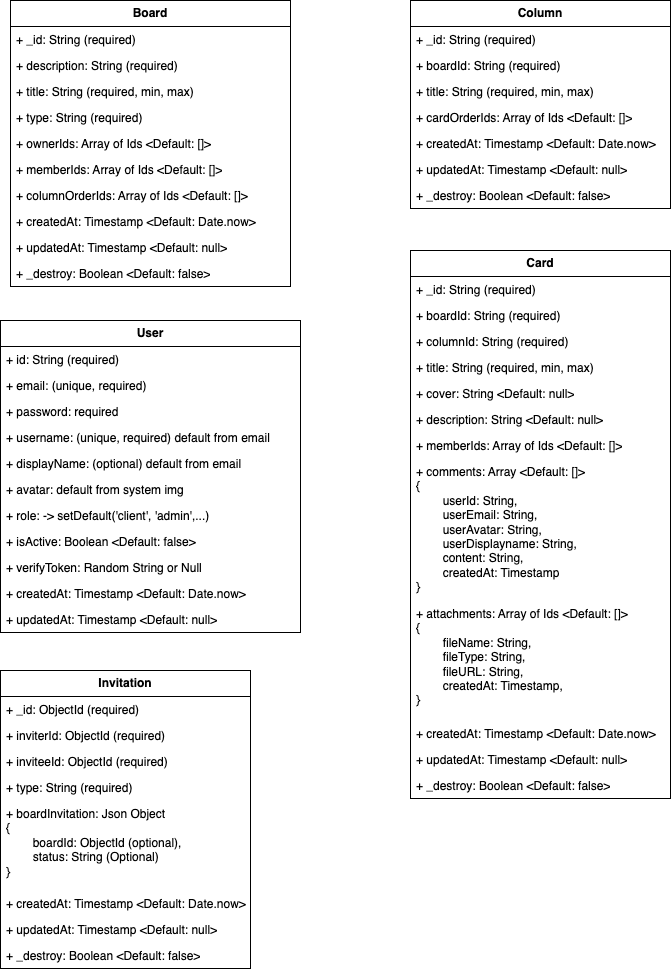

The diagram above was exported from draw.io. Its source (the exported page's mxGraphModel, read from the mxfile embedded in the PNG):
<mxGraphModel dx="883" dy="1278" grid="1" gridSize="10" guides="1" tooltips="1" connect="1" arrows="1" fold="1" page="1" pageScale="1" pageWidth="1100" pageHeight="850" background="none" math="0" shadow="0">
  <root>
    <mxCell id="0" />
    <mxCell id="1" parent="0" />
    <mxCell id="PxVreWjxkxfP5Yj4VWpt-1" value="&lt;b&gt;Board&lt;/b&gt;" style="swimlane;fontStyle=0;childLayout=stackLayout;horizontal=1;startSize=26;fillColor=none;horizontalStack=0;resizeParent=1;resizeParentMax=0;resizeLast=0;collapsible=1;marginBottom=0;whiteSpace=wrap;html=1;" vertex="1" parent="1">
      <mxGeometry x="310" y="200" width="280" height="286" as="geometry" />
    </mxCell>
    <mxCell id="PxVreWjxkxfP5Yj4VWpt-2" value="+ _id: String (required)" style="text;strokeColor=none;fillColor=none;align=left;verticalAlign=top;spacingLeft=4;spacingRight=4;overflow=hidden;rotatable=0;points=[[0,0.5],[1,0.5]];portConstraint=eastwest;whiteSpace=wrap;html=1;" vertex="1" parent="PxVreWjxkxfP5Yj4VWpt-1">
      <mxGeometry y="26" width="280" height="26" as="geometry" />
    </mxCell>
    <mxCell id="PxVreWjxkxfP5Yj4VWpt-3" value="+ description: String (required)" style="text;strokeColor=none;fillColor=none;align=left;verticalAlign=top;spacingLeft=4;spacingRight=4;overflow=hidden;rotatable=0;points=[[0,0.5],[1,0.5]];portConstraint=eastwest;whiteSpace=wrap;html=1;" vertex="1" parent="PxVreWjxkxfP5Yj4VWpt-1">
      <mxGeometry y="52" width="280" height="26" as="geometry" />
    </mxCell>
    <mxCell id="PxVreWjxkxfP5Yj4VWpt-4" value="+ title: String (required, min, max)" style="text;strokeColor=none;fillColor=none;align=left;verticalAlign=top;spacingLeft=4;spacingRight=4;overflow=hidden;rotatable=0;points=[[0,0.5],[1,0.5]];portConstraint=eastwest;whiteSpace=wrap;html=1;" vertex="1" parent="PxVreWjxkxfP5Yj4VWpt-1">
      <mxGeometry y="78" width="280" height="26" as="geometry" />
    </mxCell>
    <mxCell id="PxVreWjxkxfP5Yj4VWpt-8" value="+ type: String (required)" style="text;strokeColor=none;fillColor=none;align=left;verticalAlign=top;spacingLeft=4;spacingRight=4;overflow=hidden;rotatable=0;points=[[0,0.5],[1,0.5]];portConstraint=eastwest;whiteSpace=wrap;html=1;" vertex="1" parent="PxVreWjxkxfP5Yj4VWpt-1">
      <mxGeometry y="104" width="280" height="26" as="geometry" />
    </mxCell>
    <mxCell id="PxVreWjxkxfP5Yj4VWpt-9" value="+ ownerIds: Array of Ids &amp;lt;Default: []&amp;gt;" style="text;strokeColor=none;fillColor=none;align=left;verticalAlign=top;spacingLeft=4;spacingRight=4;overflow=hidden;rotatable=0;points=[[0,0.5],[1,0.5]];portConstraint=eastwest;whiteSpace=wrap;html=1;" vertex="1" parent="PxVreWjxkxfP5Yj4VWpt-1">
      <mxGeometry y="130" width="280" height="26" as="geometry" />
    </mxCell>
    <mxCell id="PxVreWjxkxfP5Yj4VWpt-10" value="+ memberIds: Array of Ids &amp;lt;Default: []&amp;gt;" style="text;strokeColor=none;fillColor=none;align=left;verticalAlign=top;spacingLeft=4;spacingRight=4;overflow=hidden;rotatable=0;points=[[0,0.5],[1,0.5]];portConstraint=eastwest;whiteSpace=wrap;html=1;" vertex="1" parent="PxVreWjxkxfP5Yj4VWpt-1">
      <mxGeometry y="156" width="280" height="26" as="geometry" />
    </mxCell>
    <mxCell id="PxVreWjxkxfP5Yj4VWpt-7" value="+ columnOrderIds: Array of Ids &amp;lt;Default: []&amp;gt;" style="text;strokeColor=none;fillColor=none;align=left;verticalAlign=top;spacingLeft=4;spacingRight=4;overflow=hidden;rotatable=0;points=[[0,0.5],[1,0.5]];portConstraint=eastwest;whiteSpace=wrap;html=1;" vertex="1" parent="PxVreWjxkxfP5Yj4VWpt-1">
      <mxGeometry y="182" width="280" height="26" as="geometry" />
    </mxCell>
    <mxCell id="PxVreWjxkxfP5Yj4VWpt-11" value="+ createdAt: Timestamp &amp;lt;Default: Date.now&amp;gt;" style="text;strokeColor=none;fillColor=none;align=left;verticalAlign=top;spacingLeft=4;spacingRight=4;overflow=hidden;rotatable=0;points=[[0,0.5],[1,0.5]];portConstraint=eastwest;whiteSpace=wrap;html=1;" vertex="1" parent="PxVreWjxkxfP5Yj4VWpt-1">
      <mxGeometry y="208" width="280" height="26" as="geometry" />
    </mxCell>
    <mxCell id="PxVreWjxkxfP5Yj4VWpt-5" value="+ updatedAt: Timestamp &amp;lt;Default: null&amp;gt;" style="text;strokeColor=none;fillColor=none;align=left;verticalAlign=top;spacingLeft=4;spacingRight=4;overflow=hidden;rotatable=0;points=[[0,0.5],[1,0.5]];portConstraint=eastwest;whiteSpace=wrap;html=1;" vertex="1" parent="PxVreWjxkxfP5Yj4VWpt-1">
      <mxGeometry y="234" width="280" height="26" as="geometry" />
    </mxCell>
    <mxCell id="PxVreWjxkxfP5Yj4VWpt-6" value="+ _destroy: Boolean &amp;lt;Default: false&amp;gt;" style="text;strokeColor=none;fillColor=none;align=left;verticalAlign=top;spacingLeft=4;spacingRight=4;overflow=hidden;rotatable=0;points=[[0,0.5],[1,0.5]];portConstraint=eastwest;whiteSpace=wrap;html=1;" vertex="1" parent="PxVreWjxkxfP5Yj4VWpt-1">
      <mxGeometry y="260" width="280" height="26" as="geometry" />
    </mxCell>
    <mxCell id="PxVreWjxkxfP5Yj4VWpt-12" value="&lt;b&gt;Column&lt;/b&gt;" style="swimlane;fontStyle=0;childLayout=stackLayout;horizontal=1;startSize=26;fillColor=none;horizontalStack=0;resizeParent=1;resizeParentMax=0;resizeLast=0;collapsible=1;marginBottom=0;whiteSpace=wrap;html=1;" vertex="1" parent="1">
      <mxGeometry x="710" y="200" width="260" height="208" as="geometry" />
    </mxCell>
    <mxCell id="PxVreWjxkxfP5Yj4VWpt-13" value="+ _id: String (required)" style="text;strokeColor=none;fillColor=none;align=left;verticalAlign=top;spacingLeft=4;spacingRight=4;overflow=hidden;rotatable=0;points=[[0,0.5],[1,0.5]];portConstraint=eastwest;whiteSpace=wrap;html=1;" vertex="1" parent="PxVreWjxkxfP5Yj4VWpt-12">
      <mxGeometry y="26" width="260" height="26" as="geometry" />
    </mxCell>
    <mxCell id="PxVreWjxkxfP5Yj4VWpt-14" value="+ boardId: String (required)" style="text;strokeColor=none;fillColor=none;align=left;verticalAlign=top;spacingLeft=4;spacingRight=4;overflow=hidden;rotatable=0;points=[[0,0.5],[1,0.5]];portConstraint=eastwest;whiteSpace=wrap;html=1;" vertex="1" parent="PxVreWjxkxfP5Yj4VWpt-12">
      <mxGeometry y="52" width="260" height="26" as="geometry" />
    </mxCell>
    <mxCell id="PxVreWjxkxfP5Yj4VWpt-20" value="+ title: String (required, min, max)" style="text;strokeColor=none;fillColor=none;align=left;verticalAlign=top;spacingLeft=4;spacingRight=4;overflow=hidden;rotatable=0;points=[[0,0.5],[1,0.5]];portConstraint=eastwest;whiteSpace=wrap;html=1;" vertex="1" parent="PxVreWjxkxfP5Yj4VWpt-12">
      <mxGeometry y="78" width="260" height="26" as="geometry" />
    </mxCell>
    <mxCell id="PxVreWjxkxfP5Yj4VWpt-22" value="+ cardOrderIds: Array of Ids &amp;lt;Default: []&amp;gt;" style="text;strokeColor=none;fillColor=none;align=left;verticalAlign=top;spacingLeft=4;spacingRight=4;overflow=hidden;rotatable=0;points=[[0,0.5],[1,0.5]];portConstraint=eastwest;whiteSpace=wrap;html=1;" vertex="1" parent="PxVreWjxkxfP5Yj4VWpt-12">
      <mxGeometry y="104" width="260" height="26" as="geometry" />
    </mxCell>
    <mxCell id="PxVreWjxkxfP5Yj4VWpt-16" value="+ createdAt: Timestamp &amp;lt;Default: Date.now&amp;gt;" style="text;strokeColor=none;fillColor=none;align=left;verticalAlign=top;spacingLeft=4;spacingRight=4;overflow=hidden;rotatable=0;points=[[0,0.5],[1,0.5]];portConstraint=eastwest;whiteSpace=wrap;html=1;" vertex="1" parent="PxVreWjxkxfP5Yj4VWpt-12">
      <mxGeometry y="130" width="260" height="26" as="geometry" />
    </mxCell>
    <mxCell id="PxVreWjxkxfP5Yj4VWpt-21" value="+ updatedAt: Timestamp &amp;lt;Default: null&amp;gt;" style="text;strokeColor=none;fillColor=none;align=left;verticalAlign=top;spacingLeft=4;spacingRight=4;overflow=hidden;rotatable=0;points=[[0,0.5],[1,0.5]];portConstraint=eastwest;whiteSpace=wrap;html=1;" vertex="1" parent="PxVreWjxkxfP5Yj4VWpt-12">
      <mxGeometry y="156" width="260" height="26" as="geometry" />
    </mxCell>
    <mxCell id="PxVreWjxkxfP5Yj4VWpt-19" value="+ _destroy: Boolean &amp;lt;Default: false&amp;gt;" style="text;strokeColor=none;fillColor=none;align=left;verticalAlign=top;spacingLeft=4;spacingRight=4;overflow=hidden;rotatable=0;points=[[0,0.5],[1,0.5]];portConstraint=eastwest;whiteSpace=wrap;html=1;" vertex="1" parent="PxVreWjxkxfP5Yj4VWpt-12">
      <mxGeometry y="182" width="260" height="26" as="geometry" />
    </mxCell>
    <mxCell id="D_7i7gmD6fNSdD-qY-L4-1" value="&lt;b&gt;Card&lt;/b&gt;" style="swimlane;fontStyle=0;childLayout=stackLayout;horizontal=1;startSize=26;fillColor=none;horizontalStack=0;resizeParent=1;resizeParentMax=0;resizeLast=0;collapsible=1;marginBottom=0;whiteSpace=wrap;html=1;" vertex="1" parent="1">
      <mxGeometry x="710" y="450" width="260" height="548" as="geometry" />
    </mxCell>
    <mxCell id="D_7i7gmD6fNSdD-qY-L4-2" value="+ _id: String (required)" style="text;strokeColor=none;fillColor=none;align=left;verticalAlign=top;spacingLeft=4;spacingRight=4;overflow=hidden;rotatable=0;points=[[0,0.5],[1,0.5]];portConstraint=eastwest;whiteSpace=wrap;html=1;" vertex="1" parent="D_7i7gmD6fNSdD-qY-L4-1">
      <mxGeometry y="26" width="260" height="26" as="geometry" />
    </mxCell>
    <mxCell id="D_7i7gmD6fNSdD-qY-L4-3" value="+ boardId: String (required)" style="text;strokeColor=none;fillColor=none;align=left;verticalAlign=top;spacingLeft=4;spacingRight=4;overflow=hidden;rotatable=0;points=[[0,0.5],[1,0.5]];portConstraint=eastwest;whiteSpace=wrap;html=1;" vertex="1" parent="D_7i7gmD6fNSdD-qY-L4-1">
      <mxGeometry y="52" width="260" height="26" as="geometry" />
    </mxCell>
    <mxCell id="D_7i7gmD6fNSdD-qY-L4-5" value="+ columnId: String (required)" style="text;strokeColor=none;fillColor=none;align=left;verticalAlign=top;spacingLeft=4;spacingRight=4;overflow=hidden;rotatable=0;points=[[0,0.5],[1,0.5]];portConstraint=eastwest;whiteSpace=wrap;html=1;" vertex="1" parent="D_7i7gmD6fNSdD-qY-L4-1">
      <mxGeometry y="78" width="260" height="26" as="geometry" />
    </mxCell>
    <mxCell id="D_7i7gmD6fNSdD-qY-L4-4" value="+ title: String (required, min, max)" style="text;strokeColor=none;fillColor=none;align=left;verticalAlign=top;spacingLeft=4;spacingRight=4;overflow=hidden;rotatable=0;points=[[0,0.5],[1,0.5]];portConstraint=eastwest;whiteSpace=wrap;html=1;" vertex="1" parent="D_7i7gmD6fNSdD-qY-L4-1">
      <mxGeometry y="104" width="260" height="26" as="geometry" />
    </mxCell>
    <mxCell id="D_7i7gmD6fNSdD-qY-L4-6" value="+ cover: String &amp;lt;Default: null&amp;gt;" style="text;strokeColor=none;fillColor=none;align=left;verticalAlign=top;spacingLeft=4;spacingRight=4;overflow=hidden;rotatable=0;points=[[0,0.5],[1,0.5]];portConstraint=eastwest;whiteSpace=wrap;html=1;" vertex="1" parent="D_7i7gmD6fNSdD-qY-L4-1">
      <mxGeometry y="130" width="260" height="26" as="geometry" />
    </mxCell>
    <mxCell id="D_7i7gmD6fNSdD-qY-L4-7" value="+ description: String &amp;lt;Default: null&amp;gt;" style="text;strokeColor=none;fillColor=none;align=left;verticalAlign=top;spacingLeft=4;spacingRight=4;overflow=hidden;rotatable=0;points=[[0,0.5],[1,0.5]];portConstraint=eastwest;whiteSpace=wrap;html=1;" vertex="1" parent="D_7i7gmD6fNSdD-qY-L4-1">
      <mxGeometry y="156" width="260" height="26" as="geometry" />
    </mxCell>
    <mxCell id="D_7i7gmD6fNSdD-qY-L4-8" value="+ memberIds: Array of Ids &amp;lt;Default: []&amp;gt;" style="text;strokeColor=none;fillColor=none;align=left;verticalAlign=top;spacingLeft=4;spacingRight=4;overflow=hidden;rotatable=0;points=[[0,0.5],[1,0.5]];portConstraint=eastwest;whiteSpace=wrap;html=1;" vertex="1" parent="D_7i7gmD6fNSdD-qY-L4-1">
      <mxGeometry y="182" width="260" height="26" as="geometry" />
    </mxCell>
    <mxCell id="D_7i7gmD6fNSdD-qY-L4-10" value="+ comments: Array &amp;lt;Default: []&amp;gt;&lt;div&gt;{&lt;/div&gt;&lt;div&gt;&lt;span style=&quot;white-space: pre;&quot;&gt;&#09;&lt;/span&gt;userId: String,&lt;br&gt;&lt;/div&gt;&lt;div&gt;&lt;span style=&quot;white-space: pre;&quot;&gt;&#09;&lt;/span&gt;userEmail: String,&lt;br&gt;&lt;/div&gt;&lt;div&gt;&lt;span style=&quot;white-space: pre;&quot;&gt;&#09;&lt;/span&gt;userAvatar: String,&lt;br&gt;&lt;/div&gt;&lt;div&gt;&lt;span style=&quot;white-space: pre;&quot;&gt;&#09;&lt;/span&gt;userDisplayname: String,&lt;br&gt;&lt;/div&gt;&lt;div&gt;&lt;span style=&quot;white-space: pre;&quot;&gt;&#09;&lt;/span&gt;content: String,&lt;br&gt;&lt;/div&gt;&lt;div&gt;&lt;span style=&quot;white-space: pre;&quot;&gt;&#09;&lt;/span&gt;createdAt: Timestamp&lt;br&gt;&lt;/div&gt;&lt;div&gt;}&lt;/div&gt;" style="text;strokeColor=none;fillColor=none;align=left;verticalAlign=top;spacingLeft=4;spacingRight=4;overflow=hidden;rotatable=0;points=[[0,0.5],[1,0.5]];portConstraint=eastwest;whiteSpace=wrap;html=1;" vertex="1" parent="D_7i7gmD6fNSdD-qY-L4-1">
      <mxGeometry y="208" width="260" height="142" as="geometry" />
    </mxCell>
    <mxCell id="D_7i7gmD6fNSdD-qY-L4-13" value="+ attachments: Array of Ids &amp;lt;Default: []&amp;gt;&lt;div&gt;{&lt;/div&gt;&lt;div&gt;&lt;span style=&quot;white-space: pre;&quot;&gt;&#09;&lt;/span&gt;fileName: String,&lt;br&gt;&lt;/div&gt;&lt;div&gt;&lt;span style=&quot;white-space: pre;&quot;&gt;&#09;&lt;/span&gt;fileType: String,&lt;br&gt;&lt;/div&gt;&lt;div&gt;&lt;span style=&quot;white-space: pre;&quot;&gt;&#09;&lt;/span&gt;fileURL: String,&lt;br&gt;&lt;/div&gt;&lt;div&gt;&lt;span style=&quot;white-space: pre;&quot;&gt;&#09;&lt;/span&gt;createdAt: Timestamp,&lt;br&gt;&lt;/div&gt;&lt;div&gt;}&lt;/div&gt;" style="text;strokeColor=none;fillColor=none;align=left;verticalAlign=top;spacingLeft=4;spacingRight=4;overflow=hidden;rotatable=0;points=[[0,0.5],[1,0.5]];portConstraint=eastwest;whiteSpace=wrap;html=1;" vertex="1" parent="D_7i7gmD6fNSdD-qY-L4-1">
      <mxGeometry y="350" width="260" height="120" as="geometry" />
    </mxCell>
    <mxCell id="D_7i7gmD6fNSdD-qY-L4-15" value="+ createdAt: Timestamp &amp;lt;Default: Date.now&amp;gt;&amp;nbsp;" style="text;strokeColor=none;fillColor=none;align=left;verticalAlign=top;spacingLeft=4;spacingRight=4;overflow=hidden;rotatable=0;points=[[0,0.5],[1,0.5]];portConstraint=eastwest;whiteSpace=wrap;html=1;" vertex="1" parent="D_7i7gmD6fNSdD-qY-L4-1">
      <mxGeometry y="470" width="260" height="26" as="geometry" />
    </mxCell>
    <mxCell id="D_7i7gmD6fNSdD-qY-L4-16" value="+ updatedAt: Timestamp &amp;lt;Default: null&amp;gt;" style="text;strokeColor=none;fillColor=none;align=left;verticalAlign=top;spacingLeft=4;spacingRight=4;overflow=hidden;rotatable=0;points=[[0,0.5],[1,0.5]];portConstraint=eastwest;whiteSpace=wrap;html=1;" vertex="1" parent="D_7i7gmD6fNSdD-qY-L4-1">
      <mxGeometry y="496" width="260" height="26" as="geometry" />
    </mxCell>
    <mxCell id="D_7i7gmD6fNSdD-qY-L4-14" value="+ _destroy: Boolean &amp;lt;Default: false&amp;gt;" style="text;strokeColor=none;fillColor=none;align=left;verticalAlign=top;spacingLeft=4;spacingRight=4;overflow=hidden;rotatable=0;points=[[0,0.5],[1,0.5]];portConstraint=eastwest;whiteSpace=wrap;html=1;" vertex="1" parent="D_7i7gmD6fNSdD-qY-L4-1">
      <mxGeometry y="522" width="260" height="26" as="geometry" />
    </mxCell>
    <mxCell id="D_7i7gmD6fNSdD-qY-L4-9" value="&lt;b&gt;User&lt;/b&gt;" style="swimlane;fontStyle=0;childLayout=stackLayout;horizontal=1;startSize=26;fillColor=none;horizontalStack=0;resizeParent=1;resizeParentMax=0;resizeLast=0;collapsible=1;marginBottom=0;whiteSpace=wrap;html=1;" vertex="1" parent="1">
      <mxGeometry x="300" y="520" width="300" height="312" as="geometry" />
    </mxCell>
    <mxCell id="D_7i7gmD6fNSdD-qY-L4-11" value="+ id: String (required)" style="text;strokeColor=none;fillColor=none;align=left;verticalAlign=top;spacingLeft=4;spacingRight=4;overflow=hidden;rotatable=0;points=[[0,0.5],[1,0.5]];portConstraint=eastwest;whiteSpace=wrap;html=1;" vertex="1" parent="D_7i7gmD6fNSdD-qY-L4-9">
      <mxGeometry y="26" width="300" height="26" as="geometry" />
    </mxCell>
    <mxCell id="D_7i7gmD6fNSdD-qY-L4-19" value="+ email: (unique, required)" style="text;strokeColor=none;fillColor=none;align=left;verticalAlign=top;spacingLeft=4;spacingRight=4;overflow=hidden;rotatable=0;points=[[0,0.5],[1,0.5]];portConstraint=eastwest;whiteSpace=wrap;html=1;" vertex="1" parent="D_7i7gmD6fNSdD-qY-L4-9">
      <mxGeometry y="52" width="300" height="26" as="geometry" />
    </mxCell>
    <mxCell id="D_7i7gmD6fNSdD-qY-L4-20" value="+ password: required" style="text;strokeColor=none;fillColor=none;align=left;verticalAlign=top;spacingLeft=4;spacingRight=4;overflow=hidden;rotatable=0;points=[[0,0.5],[1,0.5]];portConstraint=eastwest;whiteSpace=wrap;html=1;" vertex="1" parent="D_7i7gmD6fNSdD-qY-L4-9">
      <mxGeometry y="78" width="300" height="26" as="geometry" />
    </mxCell>
    <mxCell id="D_7i7gmD6fNSdD-qY-L4-27" value="+ username: (unique, required) default from email" style="text;strokeColor=none;fillColor=none;align=left;verticalAlign=top;spacingLeft=4;spacingRight=4;overflow=hidden;rotatable=0;points=[[0,0.5],[1,0.5]];portConstraint=eastwest;whiteSpace=wrap;html=1;" vertex="1" parent="D_7i7gmD6fNSdD-qY-L4-9">
      <mxGeometry y="104" width="300" height="26" as="geometry" />
    </mxCell>
    <mxCell id="D_7i7gmD6fNSdD-qY-L4-23" value="+ displayName: (optional) default from email&amp;nbsp;" style="text;strokeColor=none;fillColor=none;align=left;verticalAlign=top;spacingLeft=4;spacingRight=4;overflow=hidden;rotatable=0;points=[[0,0.5],[1,0.5]];portConstraint=eastwest;whiteSpace=wrap;html=1;" vertex="1" parent="D_7i7gmD6fNSdD-qY-L4-9">
      <mxGeometry y="130" width="300" height="26" as="geometry" />
    </mxCell>
    <mxCell id="D_7i7gmD6fNSdD-qY-L4-17" value="+ avatar: default from system img" style="text;strokeColor=none;fillColor=none;align=left;verticalAlign=top;spacingLeft=4;spacingRight=4;overflow=hidden;rotatable=0;points=[[0,0.5],[1,0.5]];portConstraint=eastwest;whiteSpace=wrap;html=1;" vertex="1" parent="D_7i7gmD6fNSdD-qY-L4-9">
      <mxGeometry y="156" width="300" height="26" as="geometry" />
    </mxCell>
    <mxCell id="D_7i7gmD6fNSdD-qY-L4-22" value="+ role: -&amp;gt; setDefault('client', 'admin',...)" style="text;strokeColor=none;fillColor=none;align=left;verticalAlign=top;spacingLeft=4;spacingRight=4;overflow=hidden;rotatable=0;points=[[0,0.5],[1,0.5]];portConstraint=eastwest;whiteSpace=wrap;html=1;" vertex="1" parent="D_7i7gmD6fNSdD-qY-L4-9">
      <mxGeometry y="182" width="300" height="26" as="geometry" />
    </mxCell>
    <mxCell id="D_7i7gmD6fNSdD-qY-L4-21" value="+ isActive: Boolean &amp;lt;Default: false&amp;gt;" style="text;strokeColor=none;fillColor=none;align=left;verticalAlign=top;spacingLeft=4;spacingRight=4;overflow=hidden;rotatable=0;points=[[0,0.5],[1,0.5]];portConstraint=eastwest;whiteSpace=wrap;html=1;" vertex="1" parent="D_7i7gmD6fNSdD-qY-L4-9">
      <mxGeometry y="208" width="300" height="26" as="geometry" />
    </mxCell>
    <mxCell id="D_7i7gmD6fNSdD-qY-L4-25" value="+ verifyToken: Random String or Null" style="text;strokeColor=none;fillColor=none;align=left;verticalAlign=top;spacingLeft=4;spacingRight=4;overflow=hidden;rotatable=0;points=[[0,0.5],[1,0.5]];portConstraint=eastwest;whiteSpace=wrap;html=1;" vertex="1" parent="D_7i7gmD6fNSdD-qY-L4-9">
      <mxGeometry y="234" width="300" height="26" as="geometry" />
    </mxCell>
    <mxCell id="D_7i7gmD6fNSdD-qY-L4-18" value="+ createdAt: Timestamp &amp;lt;Default: Date.now&amp;gt;" style="text;strokeColor=none;fillColor=none;align=left;verticalAlign=top;spacingLeft=4;spacingRight=4;overflow=hidden;rotatable=0;points=[[0,0.5],[1,0.5]];portConstraint=eastwest;whiteSpace=wrap;html=1;" vertex="1" parent="D_7i7gmD6fNSdD-qY-L4-9">
      <mxGeometry y="260" width="300" height="26" as="geometry" />
    </mxCell>
    <mxCell id="D_7i7gmD6fNSdD-qY-L4-12" value="+ updatedAt: Timestamp &amp;lt;Default: null&amp;gt;" style="text;strokeColor=none;fillColor=none;align=left;verticalAlign=top;spacingLeft=4;spacingRight=4;overflow=hidden;rotatable=0;points=[[0,0.5],[1,0.5]];portConstraint=eastwest;whiteSpace=wrap;html=1;" vertex="1" parent="D_7i7gmD6fNSdD-qY-L4-9">
      <mxGeometry y="286" width="300" height="26" as="geometry" />
    </mxCell>
    <mxCell id="D_7i7gmD6fNSdD-qY-L4-29" value="&lt;b&gt;Invitation&lt;/b&gt;" style="swimlane;fontStyle=0;childLayout=stackLayout;horizontal=1;startSize=26;fillColor=none;horizontalStack=0;resizeParent=1;resizeParentMax=0;resizeLast=0;collapsible=1;marginBottom=0;whiteSpace=wrap;html=1;" vertex="1" parent="1">
      <mxGeometry x="300" y="870" width="250" height="298" as="geometry" />
    </mxCell>
    <mxCell id="D_7i7gmD6fNSdD-qY-L4-30" value="+ _id: ObjectId (required)" style="text;strokeColor=none;fillColor=none;align=left;verticalAlign=top;spacingLeft=4;spacingRight=4;overflow=hidden;rotatable=0;points=[[0,0.5],[1,0.5]];portConstraint=eastwest;whiteSpace=wrap;html=1;" vertex="1" parent="D_7i7gmD6fNSdD-qY-L4-29">
      <mxGeometry y="26" width="250" height="26" as="geometry" />
    </mxCell>
    <mxCell id="D_7i7gmD6fNSdD-qY-L4-31" value="+ inviterId: ObjectId (required)" style="text;strokeColor=none;fillColor=none;align=left;verticalAlign=top;spacingLeft=4;spacingRight=4;overflow=hidden;rotatable=0;points=[[0,0.5],[1,0.5]];portConstraint=eastwest;whiteSpace=wrap;html=1;" vertex="1" parent="D_7i7gmD6fNSdD-qY-L4-29">
      <mxGeometry y="52" width="250" height="26" as="geometry" />
    </mxCell>
    <mxCell id="D_7i7gmD6fNSdD-qY-L4-32" value="+ inviteeId: ObjectId (required)" style="text;strokeColor=none;fillColor=none;align=left;verticalAlign=top;spacingLeft=4;spacingRight=4;overflow=hidden;rotatable=0;points=[[0,0.5],[1,0.5]];portConstraint=eastwest;whiteSpace=wrap;html=1;" vertex="1" parent="D_7i7gmD6fNSdD-qY-L4-29">
      <mxGeometry y="78" width="250" height="26" as="geometry" />
    </mxCell>
    <mxCell id="D_7i7gmD6fNSdD-qY-L4-26" value="+ type: String (required)" style="text;strokeColor=none;fillColor=none;align=left;verticalAlign=top;spacingLeft=4;spacingRight=4;overflow=hidden;rotatable=0;points=[[0,0.5],[1,0.5]];portConstraint=eastwest;whiteSpace=wrap;html=1;" vertex="1" parent="D_7i7gmD6fNSdD-qY-L4-29">
      <mxGeometry y="104" width="250" height="26" as="geometry" />
    </mxCell>
    <mxCell id="D_7i7gmD6fNSdD-qY-L4-34" value="+ boardInvitation: Json Object&amp;nbsp;&lt;div&gt;{&lt;/div&gt;&lt;div&gt;&lt;span style=&quot;white-space: pre;&quot;&gt;&#09;&lt;/span&gt;boardId: ObjectId (optional),&lt;/div&gt;&lt;div&gt;&lt;span style=&quot;white-space: pre;&quot;&gt;&#09;&lt;/span&gt;status: String (Optional)&lt;br&gt;&lt;/div&gt;&lt;div&gt;}&lt;/div&gt;" style="text;strokeColor=none;fillColor=none;align=left;verticalAlign=top;spacingLeft=4;spacingRight=4;overflow=hidden;rotatable=0;points=[[0,0.5],[1,0.5]];portConstraint=eastwest;whiteSpace=wrap;html=1;" vertex="1" parent="D_7i7gmD6fNSdD-qY-L4-29">
      <mxGeometry y="130" width="250" height="90" as="geometry" />
    </mxCell>
    <mxCell id="D_7i7gmD6fNSdD-qY-L4-28" value="+ createdAt: Timestamp &amp;lt;Default: Date.now&amp;gt;" style="text;strokeColor=none;fillColor=none;align=left;verticalAlign=top;spacingLeft=4;spacingRight=4;overflow=hidden;rotatable=0;points=[[0,0.5],[1,0.5]];portConstraint=eastwest;whiteSpace=wrap;html=1;" vertex="1" parent="D_7i7gmD6fNSdD-qY-L4-29">
      <mxGeometry y="220" width="250" height="26" as="geometry" />
    </mxCell>
    <mxCell id="D_7i7gmD6fNSdD-qY-L4-33" value="+ updatedAt: Timestamp &amp;lt;Default: null&amp;gt;" style="text;strokeColor=none;fillColor=none;align=left;verticalAlign=top;spacingLeft=4;spacingRight=4;overflow=hidden;rotatable=0;points=[[0,0.5],[1,0.5]];portConstraint=eastwest;whiteSpace=wrap;html=1;" vertex="1" parent="D_7i7gmD6fNSdD-qY-L4-29">
      <mxGeometry y="246" width="250" height="26" as="geometry" />
    </mxCell>
    <mxCell id="D_7i7gmD6fNSdD-qY-L4-24" value="+ _destroy: Boolean &amp;lt;Default: false&amp;gt;" style="text;strokeColor=none;fillColor=none;align=left;verticalAlign=top;spacingLeft=4;spacingRight=4;overflow=hidden;rotatable=0;points=[[0,0.5],[1,0.5]];portConstraint=eastwest;whiteSpace=wrap;html=1;" vertex="1" parent="D_7i7gmD6fNSdD-qY-L4-29">
      <mxGeometry y="272" width="250" height="26" as="geometry" />
    </mxCell>
  </root>
</mxGraphModel>